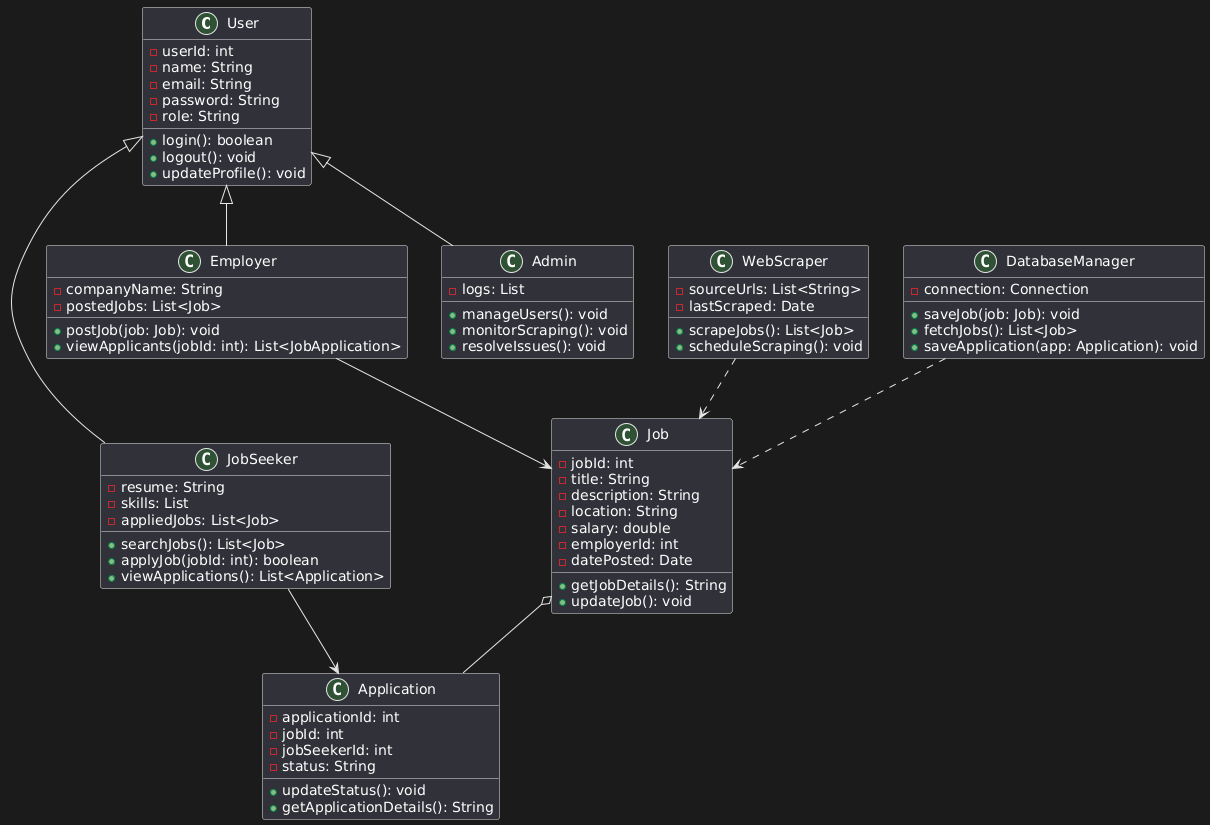

The diagram above was rendered by PlantUML. Its source (embedded in the PNG):
@startuml
class User {
  - userId: int
  - name: String
  - email: String
  - password: String
  - role: String
  + login(): boolean
  + logout(): void
  + updateProfile(): void
}

class JobSeeker {
  - resume: String
  - skills: List
  - appliedJobs: List<Job>
  + searchJobs(): List<Job>
  + applyJob(jobId: int): boolean
  + viewApplications(): List<Application>
}

class Employer {
  - companyName: String
  - postedJobs: List<Job>
  + postJob(job: Job): void
  + viewApplicants(jobId: int): List<JobApplication>
}

class Admin {
  - logs: List
  + manageUsers(): void
  + monitorScraping(): void
  + resolveIssues(): void
}

class Job {
  - jobId: int
  - title: String
  - description: String
  - location: String
  - salary: double
  - employerId: int
  - datePosted: Date
  + getJobDetails(): String
  + updateJob(): void
}

class Application {
  - applicationId: int
  - jobId: int
  - jobSeekerId: int
  - status: String
  + updateStatus(): void
  + getApplicationDetails(): String
}

class WebScraper {
  - sourceUrls: List<String>
  - lastScraped: Date
  + scrapeJobs(): List<Job>
  + scheduleScraping(): void
}

class DatabaseManager {
  - connection: Connection
  + saveJob(job: Job): void
  + fetchJobs(): List<Job>
  + saveApplication(app: Application): void
}

User <|-- JobSeeker
User <|-- Employer
User <|-- Admin
JobSeeker --> Application
Employer --> Job
Job o-- Application
WebScraper ..> Job
DatabaseManager ..> Job
@enduml